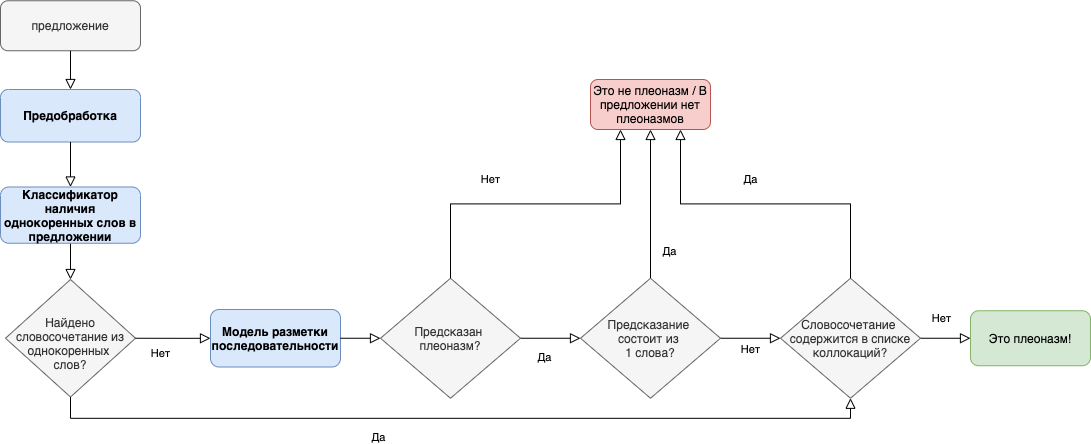

The diagram above was exported from draw.io. Its source (the exported page's mxGraphModel, read from the mxfile embedded in the PNG):
<mxGraphModel dx="1351" dy="853" grid="1" gridSize="10" guides="1" tooltips="1" connect="1" arrows="1" fold="1" page="1" pageScale="1" pageWidth="827" pageHeight="1169" math="0" shadow="0">
  <root>
    <mxCell id="WIyWlLk6GJQsqaUBKTNV-0" />
    <mxCell id="WIyWlLk6GJQsqaUBKTNV-1" parent="WIyWlLk6GJQsqaUBKTNV-0" />
    <mxCell id="WIyWlLk6GJQsqaUBKTNV-3" value="Предобработка" style="rounded=1;whiteSpace=wrap;html=1;fontSize=12;glass=0;strokeWidth=1;shadow=0;fillColor=#dae8fc;strokeColor=#6c8ebf;fontStyle=1" parent="WIyWlLk6GJQsqaUBKTNV-1" vertex="1">
      <mxGeometry x="20" y="130" width="140" height="52.5" as="geometry" />
    </mxCell>
    <mxCell id="WIyWlLk6GJQsqaUBKTNV-4" value="" style="rounded=0;html=1;jettySize=auto;orthogonalLoop=1;fontSize=11;endArrow=block;endFill=0;endSize=8;strokeWidth=1;shadow=0;labelBackgroundColor=none;edgeStyle=orthogonalEdgeStyle;exitX=0.5;exitY=1;exitDx=0;exitDy=0;entryX=0.5;entryY=0;entryDx=0;entryDy=0;" parent="WIyWlLk6GJQsqaUBKTNV-1" source="CnKfyYL1wNJ_9hohPdtN-0" target="WIyWlLk6GJQsqaUBKTNV-10" edge="1">
      <mxGeometry y="20" relative="1" as="geometry">
        <mxPoint as="offset" />
        <mxPoint x="220" y="250" as="sourcePoint" />
        <Array as="points" />
      </mxGeometry>
    </mxCell>
    <mxCell id="WIyWlLk6GJQsqaUBKTNV-10" value="&lt;br&gt;Найдено словосочетание из однокоренных &lt;br&gt;слов?" style="rhombus;whiteSpace=wrap;html=1;shadow=0;fontFamily=Helvetica;fontSize=12;align=center;strokeWidth=1;spacing=6;spacingTop=-4;fillColor=#f5f5f5;strokeColor=#666666;fontColor=#333333;" parent="WIyWlLk6GJQsqaUBKTNV-1" vertex="1">
      <mxGeometry x="25" y="320" width="130" height="117.5" as="geometry" />
    </mxCell>
    <mxCell id="WIyWlLk6GJQsqaUBKTNV-12" value="Модель разметки последовательности" style="rounded=1;whiteSpace=wrap;html=1;fontSize=12;glass=0;strokeWidth=1;shadow=0;fillColor=#dae8fc;strokeColor=#6c8ebf;fontStyle=1" parent="WIyWlLk6GJQsqaUBKTNV-1" vertex="1">
      <mxGeometry x="230" y="350" width="130" height="57.5" as="geometry" />
    </mxCell>
    <mxCell id="CnKfyYL1wNJ_9hohPdtN-0" value="Классификатор наличия однокоренных слов в предложении" style="rounded=1;whiteSpace=wrap;html=1;fillColor=#dae8fc;strokeColor=#6c8ebf;fontStyle=1" parent="WIyWlLk6GJQsqaUBKTNV-1" vertex="1">
      <mxGeometry x="20" y="227.5" width="140" height="56.25" as="geometry" />
    </mxCell>
    <mxCell id="CnKfyYL1wNJ_9hohPdtN-25" value="Нет" style="rounded=0;html=1;jettySize=auto;orthogonalLoop=1;fontSize=11;endArrow=block;endFill=0;endSize=8;strokeWidth=1;shadow=0;labelBackgroundColor=none;edgeStyle=orthogonalEdgeStyle;exitX=1;exitY=0.5;exitDx=0;exitDy=0;entryX=0;entryY=0.5;entryDx=0;entryDy=0;" parent="WIyWlLk6GJQsqaUBKTNV-1" source="S1MPQOrk_QTJxxclLpUE-1" target="CnKfyYL1wNJ_9hohPdtN-30" edge="1">
      <mxGeometry y="-11" relative="1" as="geometry">
        <mxPoint as="offset" />
        <mxPoint x="315" y="790" as="sourcePoint" />
        <mxPoint x="450" y="460" as="targetPoint" />
      </mxGeometry>
    </mxCell>
    <mxCell id="CnKfyYL1wNJ_9hohPdtN-26" value="Да" style="edgeStyle=orthogonalEdgeStyle;rounded=0;html=1;jettySize=auto;orthogonalLoop=1;fontSize=11;endArrow=block;endFill=0;endSize=8;strokeWidth=1;shadow=0;labelBackgroundColor=none;entryX=0.5;entryY=1;entryDx=0;entryDy=0;exitX=0.5;exitY=0;exitDx=0;exitDy=0;" parent="WIyWlLk6GJQsqaUBKTNV-1" source="S1MPQOrk_QTJxxclLpUE-1" target="CnKfyYL1wNJ_9hohPdtN-36" edge="1">
      <mxGeometry x="-0.638" y="-19" relative="1" as="geometry">
        <mxPoint as="offset" />
        <mxPoint x="560" y="590" as="sourcePoint" />
        <mxPoint x="150" y="198.75" as="targetPoint" />
      </mxGeometry>
    </mxCell>
    <mxCell id="CnKfyYL1wNJ_9hohPdtN-32" value="Это плеоназм!" style="rounded=1;whiteSpace=wrap;html=1;fontSize=12;glass=0;strokeWidth=1;shadow=0;fillColor=#d5e8d4;strokeColor=#82b366;" parent="WIyWlLk6GJQsqaUBKTNV-1" vertex="1">
      <mxGeometry x="990" y="351.25" width="120" height="55" as="geometry" />
    </mxCell>
    <mxCell id="CnKfyYL1wNJ_9hohPdtN-36" value="Это не плеоназм / В предложении нет плеоназмов" style="rounded=1;whiteSpace=wrap;html=1;fontSize=12;glass=0;strokeWidth=1;shadow=0;fillColor=#f8cecc;strokeColor=#b85450;" parent="WIyWlLk6GJQsqaUBKTNV-1" vertex="1">
      <mxGeometry x="610" y="120" width="120" height="50" as="geometry" />
    </mxCell>
    <mxCell id="CnKfyYL1wNJ_9hohPdtN-42" value="Да" style="rounded=0;html=1;jettySize=auto;orthogonalLoop=1;fontSize=11;endArrow=block;endFill=0;endSize=8;strokeWidth=1;shadow=0;labelBackgroundColor=none;edgeStyle=orthogonalEdgeStyle;entryX=0;entryY=0.5;entryDx=0;entryDy=0;exitX=1;exitY=0.5;exitDx=0;exitDy=0;" parent="WIyWlLk6GJQsqaUBKTNV-1" source="S1MPQOrk_QTJxxclLpUE-2" target="S1MPQOrk_QTJxxclLpUE-1" edge="1">
      <mxGeometry x="-0.2" y="-19" relative="1" as="geometry">
        <mxPoint as="offset" />
        <mxPoint x="570" y="240" as="sourcePoint" />
        <mxPoint x="315" y="670" as="targetPoint" />
      </mxGeometry>
    </mxCell>
    <mxCell id="CnKfyYL1wNJ_9hohPdtN-48" value="" style="rounded=0;html=1;jettySize=auto;orthogonalLoop=1;fontSize=11;endArrow=block;endFill=0;endSize=8;strokeWidth=1;shadow=0;labelBackgroundColor=none;edgeStyle=orthogonalEdgeStyle;exitX=0.5;exitY=1;exitDx=0;exitDy=0;entryX=0.5;entryY=0;entryDx=0;entryDy=0;" parent="WIyWlLk6GJQsqaUBKTNV-1" source="WIyWlLk6GJQsqaUBKTNV-3" target="CnKfyYL1wNJ_9hohPdtN-0" edge="1">
      <mxGeometry relative="1" as="geometry">
        <mxPoint x="390" y="110" as="sourcePoint" />
        <mxPoint x="500" y="210" as="targetPoint" />
      </mxGeometry>
    </mxCell>
    <mxCell id="CnKfyYL1wNJ_9hohPdtN-55" value="Нет" style="rounded=0;html=1;jettySize=auto;orthogonalLoop=1;fontSize=11;endArrow=block;endFill=0;endSize=8;strokeWidth=1;shadow=0;labelBackgroundColor=none;edgeStyle=orthogonalEdgeStyle;exitX=1;exitY=0.5;exitDx=0;exitDy=0;" parent="WIyWlLk6GJQsqaUBKTNV-1" source="WIyWlLk6GJQsqaUBKTNV-10" target="WIyWlLk6GJQsqaUBKTNV-12" edge="1">
      <mxGeometry x="-0.3333" y="-15" relative="1" as="geometry">
        <mxPoint as="offset" />
        <mxPoint x="520" y="360" as="sourcePoint" />
        <mxPoint x="435" y="308" as="targetPoint" />
      </mxGeometry>
    </mxCell>
    <mxCell id="CnKfyYL1wNJ_9hohPdtN-57" value="Нет" style="rounded=0;html=1;jettySize=auto;orthogonalLoop=1;fontSize=11;endArrow=block;endFill=0;endSize=8;strokeWidth=1;shadow=0;labelBackgroundColor=none;edgeStyle=orthogonalEdgeStyle;exitX=1;exitY=0.5;exitDx=0;exitDy=0;entryX=0;entryY=0.5;entryDx=0;entryDy=0;" parent="WIyWlLk6GJQsqaUBKTNV-1" source="CnKfyYL1wNJ_9hohPdtN-30" target="CnKfyYL1wNJ_9hohPdtN-32" edge="1">
      <mxGeometry x="-0.1788" y="20" relative="1" as="geometry">
        <mxPoint as="offset" />
        <mxPoint x="350" y="330" as="sourcePoint" />
        <mxPoint x="210" y="600" as="targetPoint" />
      </mxGeometry>
    </mxCell>
    <mxCell id="S1MPQOrk_QTJxxclLpUE-1" value="Предсказание&amp;nbsp;&lt;br&gt;состоит из &lt;br&gt;1 слова?" style="rhombus;whiteSpace=wrap;html=1;fillColor=#f5f5f5;strokeColor=#666666;fontColor=#333333;" parent="WIyWlLk6GJQsqaUBKTNV-1" vertex="1">
      <mxGeometry x="600" y="318.75" width="140" height="120" as="geometry" />
    </mxCell>
    <mxCell id="yQD-hXG4MyOl5iFcLfTK-0" value="предложение" style="rounded=1;whiteSpace=wrap;html=1;fillColor=#f5f5f5;strokeColor=#666666;fontColor=#333333;" parent="WIyWlLk6GJQsqaUBKTNV-1" vertex="1">
      <mxGeometry x="20" y="41.25" width="140" height="50" as="geometry" />
    </mxCell>
    <mxCell id="S1MPQOrk_QTJxxclLpUE-2" value="Предсказан &lt;br&gt;плеоназм?" style="rhombus;whiteSpace=wrap;html=1;fillColor=#f5f5f5;strokeColor=#666666;fontColor=#333333;" parent="WIyWlLk6GJQsqaUBKTNV-1" vertex="1">
      <mxGeometry x="400" y="318.75" width="140" height="120" as="geometry" />
    </mxCell>
    <mxCell id="yQD-hXG4MyOl5iFcLfTK-4" value="" style="rounded=0;html=1;jettySize=auto;orthogonalLoop=1;fontSize=11;endArrow=block;endFill=0;endSize=8;strokeWidth=1;shadow=0;labelBackgroundColor=none;edgeStyle=orthogonalEdgeStyle;exitX=0.5;exitY=1;exitDx=0;exitDy=0;entryX=0.5;entryY=0;entryDx=0;entryDy=0;" parent="WIyWlLk6GJQsqaUBKTNV-1" source="yQD-hXG4MyOl5iFcLfTK-0" target="WIyWlLk6GJQsqaUBKTNV-3" edge="1">
      <mxGeometry relative="1" as="geometry">
        <mxPoint x="210" y="55" as="targetPoint" />
        <mxPoint x="511.31999999999994" y="262.5" as="sourcePoint" />
      </mxGeometry>
    </mxCell>
    <mxCell id="CnKfyYL1wNJ_9hohPdtN-30" value="Словосочетание&amp;nbsp;&lt;br&gt;содержится в списке коллокаций?" style="rhombus;whiteSpace=wrap;html=1;fillColor=#f5f5f5;strokeColor=#666666;fontColor=#333333;" parent="WIyWlLk6GJQsqaUBKTNV-1" vertex="1">
      <mxGeometry x="800" y="318.75" width="140" height="120" as="geometry" />
    </mxCell>
    <mxCell id="XvOP3txElIYpd41zk4gq-0" value="Нет" style="rounded=0;html=1;jettySize=auto;orthogonalLoop=1;fontSize=11;endArrow=block;endFill=0;endSize=8;strokeWidth=1;shadow=0;labelBackgroundColor=none;edgeStyle=orthogonalEdgeStyle;exitX=0.5;exitY=0;exitDx=0;exitDy=0;entryX=0.25;entryY=1;entryDx=0;entryDy=0;" edge="1" parent="WIyWlLk6GJQsqaUBKTNV-1" source="S1MPQOrk_QTJxxclLpUE-2" target="CnKfyYL1wNJ_9hohPdtN-36">
      <mxGeometry x="-0.5337" y="-47" relative="1" as="geometry">
        <mxPoint x="40" y="-71" as="offset" />
        <mxPoint x="620" y="130" as="sourcePoint" />
        <mxPoint x="480" y="112" as="targetPoint" />
      </mxGeometry>
    </mxCell>
    <mxCell id="XvOP3txElIYpd41zk4gq-1" value="Да" style="rounded=0;html=1;jettySize=auto;orthogonalLoop=1;fontSize=11;endArrow=block;endFill=0;endSize=8;strokeWidth=1;shadow=0;labelBackgroundColor=none;edgeStyle=orthogonalEdgeStyle;exitX=0.5;exitY=0;exitDx=0;exitDy=0;entryX=0.75;entryY=1;entryDx=0;entryDy=0;" edge="1" parent="WIyWlLk6GJQsqaUBKTNV-1" source="CnKfyYL1wNJ_9hohPdtN-30" target="CnKfyYL1wNJ_9hohPdtN-36">
      <mxGeometry x="0.0938" y="-24" relative="1" as="geometry">
        <mxPoint as="offset" />
        <mxPoint x="760" y="480" as="sourcePoint" />
        <mxPoint x="780" y="100" as="targetPoint" />
      </mxGeometry>
    </mxCell>
    <mxCell id="XvOP3txElIYpd41zk4gq-2" value="" style="rounded=0;html=1;jettySize=auto;orthogonalLoop=1;fontSize=11;endArrow=block;endFill=0;endSize=8;strokeWidth=1;shadow=0;labelBackgroundColor=none;edgeStyle=orthogonalEdgeStyle;exitX=1;exitY=0.5;exitDx=0;exitDy=0;entryX=0;entryY=0.5;entryDx=0;entryDy=0;" edge="1" parent="WIyWlLk6GJQsqaUBKTNV-1" source="WIyWlLk6GJQsqaUBKTNV-12" target="S1MPQOrk_QTJxxclLpUE-2">
      <mxGeometry relative="1" as="geometry">
        <mxPoint x="295" y="280" as="targetPoint" />
        <mxPoint x="100" y="101.25" as="sourcePoint" />
      </mxGeometry>
    </mxCell>
    <mxCell id="XvOP3txElIYpd41zk4gq-3" value="Да" style="rounded=0;html=1;jettySize=auto;orthogonalLoop=1;fontSize=11;endArrow=block;endFill=0;endSize=8;strokeWidth=1;shadow=0;labelBackgroundColor=none;edgeStyle=orthogonalEdgeStyle;exitX=0.5;exitY=1;exitDx=0;exitDy=0;entryX=0.5;entryY=1;entryDx=0;entryDy=0;" edge="1" parent="WIyWlLk6GJQsqaUBKTNV-1" source="WIyWlLk6GJQsqaUBKTNV-10" target="CnKfyYL1wNJ_9hohPdtN-30">
      <mxGeometry x="-0.2" y="-19" relative="1" as="geometry">
        <mxPoint as="offset" />
        <mxPoint x="550" y="388.75" as="sourcePoint" />
        <mxPoint x="840" y="540" as="targetPoint" />
      </mxGeometry>
    </mxCell>
  </root>
</mxGraphModel>